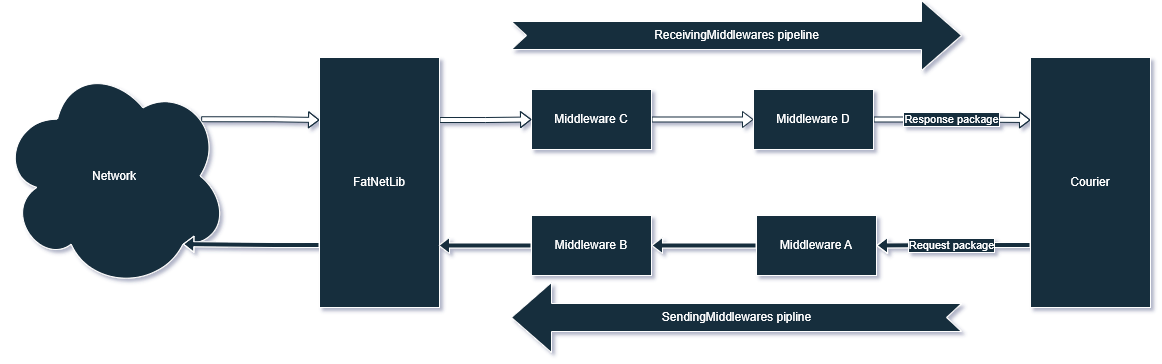

The diagram above was exported from draw.io. Its source (the exported page's mxGraphModel, read from the mxfile embedded in the PNG):
<mxGraphModel dx="57774" dy="23503" grid="0" gridSize="10" guides="1" tooltips="1" connect="1" arrows="1" fold="1" page="0" pageScale="1" pageWidth="827" pageHeight="1169" background="none" math="0" shadow="1">
  <root>
    <mxCell id="0" />
    <mxCell id="1" parent="0" />
    <mxCell id="CXOFpRX7iuAokiY5dkUp-20" style="edgeStyle=orthogonalEdgeStyle;rounded=0;orthogonalLoop=1;jettySize=auto;html=1;entryX=0;entryY=0.5;entryDx=0;entryDy=0;strokeColor=#182E3E;labelBackgroundColor=default;fontColor=default;strokeWidth=1;shape=flexArrow;fontSize=18;shadow=0;fillColor=#FFFFFF;arcSize=20;endSize=3.1619047619047618;width=5;endWidth=10;" parent="1" source="CXOFpRX7iuAokiY5dkUp-21" target="CXOFpRX7iuAokiY5dkUp-23" edge="1">
      <mxGeometry relative="1" as="geometry" />
    </mxCell>
    <mxCell id="CXOFpRX7iuAokiY5dkUp-21" value="Middleware C" style="rounded=0;whiteSpace=wrap;html=1;strokeColor=#FFFFFF;fontColor=#FFFFFF;fillColor=#182E3E;labelBackgroundColor=none;" parent="1" vertex="1">
      <mxGeometry x="-56392" y="-22893" width="120" height="60" as="geometry" />
    </mxCell>
    <mxCell id="CXOFpRX7iuAokiY5dkUp-22" style="edgeStyle=orthogonalEdgeStyle;rounded=0;orthogonalLoop=1;jettySize=auto;html=1;entryX=0;entryY=0.25;entryDx=0;entryDy=0;strokeColor=#182E3E;labelBackgroundColor=default;fontColor=default;strokeWidth=1;shape=flexArrow;fontSize=18;shadow=0;fillColor=#FFFFFF;arcSize=20;endSize=3.1619047619047618;width=5;endWidth=10;" parent="1" source="CXOFpRX7iuAokiY5dkUp-23" target="CXOFpRX7iuAokiY5dkUp-30" edge="1">
      <mxGeometry relative="1" as="geometry" />
    </mxCell>
    <mxCell id="CXOFpRX7iuAokiY5dkUp-23" value="Middleware D" style="rounded=0;whiteSpace=wrap;html=1;strokeColor=#FFFFFF;fontColor=#FFFFFF;fillColor=#182E3E;labelBackgroundColor=none;" parent="1" vertex="1">
      <mxGeometry x="-56170" y="-22893" width="120" height="60" as="geometry" />
    </mxCell>
    <mxCell id="CXOFpRX7iuAokiY5dkUp-24" value="Middleware B" style="rounded=0;whiteSpace=wrap;html=1;strokeColor=#FFFFFF;fontColor=#FFFFFF;fillColor=#182E3E;labelBackgroundColor=none;" parent="1" vertex="1">
      <mxGeometry x="-56392" y="-22767" width="120" height="60" as="geometry" />
    </mxCell>
    <mxCell id="CXOFpRX7iuAokiY5dkUp-25" style="edgeStyle=orthogonalEdgeStyle;rounded=0;orthogonalLoop=1;jettySize=auto;html=1;strokeColor=#FFFFFF;labelBackgroundColor=default;fontColor=default;strokeWidth=1;shape=flexArrow;fontSize=18;shadow=0;fillColor=#182E3E;arcSize=20;endSize=3.1619047619047618;width=5;endWidth=10;" parent="1" source="CXOFpRX7iuAokiY5dkUp-26" target="CXOFpRX7iuAokiY5dkUp-24" edge="1">
      <mxGeometry relative="1" as="geometry" />
    </mxCell>
    <mxCell id="CXOFpRX7iuAokiY5dkUp-26" value="Middleware A" style="rounded=0;whiteSpace=wrap;html=1;strokeColor=#FFFFFF;fontColor=#FFFFFF;fillColor=#182E3E;labelBackgroundColor=none;" parent="1" vertex="1">
      <mxGeometry x="-56167" y="-22767" width="120" height="60" as="geometry" />
    </mxCell>
    <mxCell id="CXOFpRX7iuAokiY5dkUp-27" value="ReceivingMiddlewares pipeline" style="html=1;shadow=0;dashed=0;align=center;verticalAlign=middle;shape=mxgraph.arrows2.arrow;dy=0.6;dx=40;notch=15;strokeColor=#FFFFFF;fontColor=#FFFFFF;fillColor=#182E3E;labelBackgroundColor=none;" parent="1" vertex="1">
      <mxGeometry x="-56412" y="-22982" width="450" height="70" as="geometry" />
    </mxCell>
    <mxCell id="CXOFpRX7iuAokiY5dkUp-28" value="SendingMiddlewares pipline" style="html=1;shadow=0;dashed=0;align=center;verticalAlign=middle;shape=mxgraph.arrows2.arrow;dy=0.6;dx=40;notch=15;strokeColor=#FFFFFF;fontColor=#FFFFFF;fillColor=#182E3E;flipH=1;labelBackgroundColor=none;" parent="1" vertex="1">
      <mxGeometry x="-56412" y="-22700" width="450" height="70" as="geometry" />
    </mxCell>
    <mxCell id="CXOFpRX7iuAokiY5dkUp-29" style="edgeStyle=orthogonalEdgeStyle;rounded=0;orthogonalLoop=1;jettySize=auto;html=1;strokeColor=#FFFFFF;exitX=0;exitY=0.75;exitDx=0;exitDy=0;labelBackgroundColor=default;fontColor=default;strokeWidth=1;shape=flexArrow;fontSize=18;shadow=0;fillColor=#182E3E;arcSize=20;endSize=3.1619047619047618;width=5;endWidth=10;" parent="1" source="CXOFpRX7iuAokiY5dkUp-30" target="CXOFpRX7iuAokiY5dkUp-26" edge="1">
      <mxGeometry relative="1" as="geometry" />
    </mxCell>
    <mxCell id="CXOFpRX7iuAokiY5dkUp-30" value="Courier" style="rounded=0;whiteSpace=wrap;html=1;strokeColor=#FFFFFF;fontColor=#FFFFFF;fillColor=#182E3E;labelBackgroundColor=none;" parent="1" vertex="1">
      <mxGeometry x="-55893" y="-22925" width="120" height="250" as="geometry" />
    </mxCell>
    <mxCell id="CXOFpRX7iuAokiY5dkUp-31" style="edgeStyle=orthogonalEdgeStyle;rounded=0;orthogonalLoop=1;jettySize=auto;html=1;exitX=0.88;exitY=0.25;exitDx=0;exitDy=0;exitPerimeter=0;entryX=0;entryY=0.25;entryDx=0;entryDy=0;strokeColor=#182E3E;labelBackgroundColor=default;strokeWidth=1;shape=flexArrow;fontSize=18;shadow=0;fillColor=#FFFFFF;arcSize=20;endSize=3.1619047619047618;width=5;endWidth=10;" parent="1" source="CXOFpRX7iuAokiY5dkUp-32" target="CXOFpRX7iuAokiY5dkUp-37" edge="1">
      <mxGeometry relative="1" as="geometry" />
    </mxCell>
    <mxCell id="CXOFpRX7iuAokiY5dkUp-32" value="Network" style="ellipse;shape=cloud;whiteSpace=wrap;html=1;labelBackgroundColor=none;fillColor=#182E3E;strokeColor=#FFFFFF;fontColor=#FFFFFF;" parent="1" vertex="1">
      <mxGeometry x="-56923" y="-22920" width="228" height="227" as="geometry" />
    </mxCell>
    <mxCell id="CXOFpRX7iuAokiY5dkUp-34" value="Request package" style="edgeLabel;html=1;align=center;verticalAlign=middle;resizable=0;points=[];fontColor=#FFFFFF;labelBackgroundColor=#182E3E;labelBorderColor=#FFFFFF;" parent="1" vertex="1" connectable="0">
      <mxGeometry x="-55971.99967548016" y="-22736.99693379078" as="geometry" />
    </mxCell>
    <mxCell id="CXOFpRX7iuAokiY5dkUp-35" style="edgeStyle=orthogonalEdgeStyle;rounded=0;orthogonalLoop=1;jettySize=auto;html=1;exitX=0;exitY=0.75;exitDx=0;exitDy=0;entryX=0.8;entryY=0.8;entryDx=0;entryDy=0;entryPerimeter=0;strokeColor=#FFFFFF;labelBackgroundColor=default;strokeWidth=1;shape=flexArrow;fontSize=18;shadow=0;fillColor=#182E3E;arcSize=20;endSize=3.1619047619047618;width=5;endWidth=10;" parent="1" source="CXOFpRX7iuAokiY5dkUp-37" target="CXOFpRX7iuAokiY5dkUp-32" edge="1">
      <mxGeometry relative="1" as="geometry" />
    </mxCell>
    <mxCell id="CXOFpRX7iuAokiY5dkUp-36" style="edgeStyle=orthogonalEdgeStyle;rounded=0;orthogonalLoop=1;jettySize=auto;html=1;exitX=1;exitY=0.25;exitDx=0;exitDy=0;strokeColor=#182E3E;labelBackgroundColor=default;strokeWidth=1;shape=flexArrow;fontSize=18;shadow=0;fillColor=#FFFFFF;arcSize=20;endSize=3.1619047619047618;width=5;endWidth=10;" parent="1" source="CXOFpRX7iuAokiY5dkUp-37" target="CXOFpRX7iuAokiY5dkUp-21" edge="1">
      <mxGeometry relative="1" as="geometry" />
    </mxCell>
    <mxCell id="CXOFpRX7iuAokiY5dkUp-37" value="FatNetLib" style="rounded=0;whiteSpace=wrap;html=1;strokeColor=#FFFFFF;fontColor=#FFFFFF;fillColor=#182E3E;labelBackgroundColor=none;" parent="1" vertex="1">
      <mxGeometry x="-56604" y="-22925" width="120" height="250" as="geometry" />
    </mxCell>
    <mxCell id="CXOFpRX7iuAokiY5dkUp-38" value="Response package" style="edgeLabel;html=1;align=center;verticalAlign=middle;resizable=0;points=[];fontColor=#FFFFFF;labelBackgroundColor=#182E3E;labelBorderColor=#FFFFFF;" parent="1" vertex="1" connectable="0">
      <mxGeometry x="-55971.99967548016" y="-22862.99693379078" as="geometry" />
    </mxCell>
    <mxCell id="GHSSkTEVt8FshoTP3sCD-8" style="edgeStyle=orthogonalEdgeStyle;rounded=0;orthogonalLoop=1;jettySize=auto;html=1;strokeColor=#FFFFFF;labelBackgroundColor=default;fontColor=default;strokeWidth=1;shape=flexArrow;fontSize=18;shadow=0;fillColor=#182E3E;arcSize=20;endSize=3.1619047619047618;width=5;endWidth=10;" edge="1" parent="1">
      <mxGeometry relative="1" as="geometry">
        <mxPoint x="-56392" y="-22737" as="sourcePoint" />
        <mxPoint x="-56485" y="-22737" as="targetPoint" />
      </mxGeometry>
    </mxCell>
  </root>
</mxGraphModel>